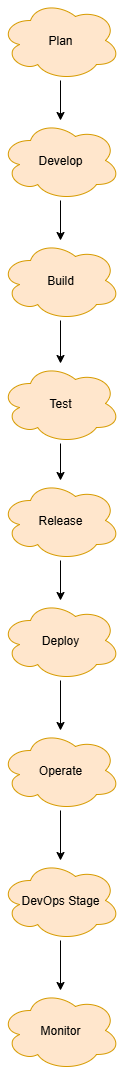

The diagram above was exported from draw.io. Its source (the exported page's mxGraphModel, read from the mxfile embedded in the PNG):
<mxGraphModel dx="1723" dy="2050" grid="1" gridSize="10" guides="1" tooltips="1" connect="1" arrows="1" fold="1" page="1" pageScale="1" pageWidth="850" pageHeight="1100" math="0" shadow="0">
  <root>
    <mxCell id="0" />
    <mxCell id="1" parent="0" />
    <mxCell id="Ke1DSVEvHxF86rFfA1AR-44" style="edgeStyle=none;curved=1;rounded=0;orthogonalLoop=1;jettySize=auto;html=1;fontSize=12;startSize=8;endSize=8;" parent="1" edge="1">
      <mxGeometry relative="1" as="geometry">
        <mxPoint x="435" y="-540" as="targetPoint" />
        <mxPoint x="435" y="-540" as="sourcePoint" />
      </mxGeometry>
    </mxCell>
    <mxCell id="3uAIQBAT_CDBvFe_FNYC-5" value="" style="edgeStyle=orthogonalEdgeStyle;rounded=0;orthogonalLoop=1;jettySize=auto;html=1;" edge="1" parent="1" source="3uAIQBAT_CDBvFe_FNYC-3" target="3uAIQBAT_CDBvFe_FNYC-4">
      <mxGeometry relative="1" as="geometry" />
    </mxCell>
    <mxCell id="3uAIQBAT_CDBvFe_FNYC-3" value="Plan" style="ellipse;shape=cloud;whiteSpace=wrap;html=1;fillColor=#ffe6cc;strokeColor=#d79b00;" vertex="1" parent="1">
      <mxGeometry x="360" y="-1010" width="120" height="80" as="geometry" />
    </mxCell>
    <mxCell id="3uAIQBAT_CDBvFe_FNYC-7" value="" style="edgeStyle=orthogonalEdgeStyle;rounded=0;orthogonalLoop=1;jettySize=auto;html=1;" edge="1" parent="1" source="3uAIQBAT_CDBvFe_FNYC-4" target="3uAIQBAT_CDBvFe_FNYC-6">
      <mxGeometry relative="1" as="geometry" />
    </mxCell>
    <mxCell id="3uAIQBAT_CDBvFe_FNYC-4" value="Develop" style="ellipse;shape=cloud;whiteSpace=wrap;html=1;fillColor=#ffe6cc;strokeColor=#d79b00;" vertex="1" parent="1">
      <mxGeometry x="360" y="-890" width="120" height="80" as="geometry" />
    </mxCell>
    <mxCell id="3uAIQBAT_CDBvFe_FNYC-9" value="" style="edgeStyle=orthogonalEdgeStyle;rounded=0;orthogonalLoop=1;jettySize=auto;html=1;" edge="1" parent="1" source="3uAIQBAT_CDBvFe_FNYC-6" target="3uAIQBAT_CDBvFe_FNYC-8">
      <mxGeometry relative="1" as="geometry" />
    </mxCell>
    <mxCell id="3uAIQBAT_CDBvFe_FNYC-6" value="Build" style="ellipse;shape=cloud;whiteSpace=wrap;html=1;fillColor=#ffe6cc;strokeColor=#d79b00;" vertex="1" parent="1">
      <mxGeometry x="360" y="-770" width="120" height="80" as="geometry" />
    </mxCell>
    <mxCell id="3uAIQBAT_CDBvFe_FNYC-11" value="" style="edgeStyle=orthogonalEdgeStyle;rounded=0;orthogonalLoop=1;jettySize=auto;html=1;" edge="1" parent="1" source="3uAIQBAT_CDBvFe_FNYC-8" target="3uAIQBAT_CDBvFe_FNYC-10">
      <mxGeometry relative="1" as="geometry" />
    </mxCell>
    <mxCell id="3uAIQBAT_CDBvFe_FNYC-8" value="Test" style="ellipse;shape=cloud;whiteSpace=wrap;html=1;fillColor=#ffe6cc;strokeColor=#d79b00;" vertex="1" parent="1">
      <mxGeometry x="360" y="-647" width="120" height="80" as="geometry" />
    </mxCell>
    <mxCell id="3uAIQBAT_CDBvFe_FNYC-13" value="" style="edgeStyle=orthogonalEdgeStyle;rounded=0;orthogonalLoop=1;jettySize=auto;html=1;" edge="1" parent="1" source="3uAIQBAT_CDBvFe_FNYC-10" target="3uAIQBAT_CDBvFe_FNYC-12">
      <mxGeometry relative="1" as="geometry" />
    </mxCell>
    <mxCell id="3uAIQBAT_CDBvFe_FNYC-10" value="Release" style="ellipse;shape=cloud;whiteSpace=wrap;html=1;fillColor=#ffe6cc;strokeColor=#d79b00;" vertex="1" parent="1">
      <mxGeometry x="360" y="-530" width="120" height="80" as="geometry" />
    </mxCell>
    <mxCell id="3uAIQBAT_CDBvFe_FNYC-15" value="" style="edgeStyle=orthogonalEdgeStyle;rounded=0;orthogonalLoop=1;jettySize=auto;html=1;" edge="1" parent="1" source="3uAIQBAT_CDBvFe_FNYC-12" target="3uAIQBAT_CDBvFe_FNYC-14">
      <mxGeometry relative="1" as="geometry" />
    </mxCell>
    <mxCell id="3uAIQBAT_CDBvFe_FNYC-12" value="Deploy" style="ellipse;shape=cloud;whiteSpace=wrap;html=1;fillColor=#ffe6cc;strokeColor=#d79b00;" vertex="1" parent="1">
      <mxGeometry x="360" y="-410" width="120" height="80" as="geometry" />
    </mxCell>
    <mxCell id="3uAIQBAT_CDBvFe_FNYC-17" value="" style="edgeStyle=orthogonalEdgeStyle;rounded=0;orthogonalLoop=1;jettySize=auto;html=1;" edge="1" parent="1" source="3uAIQBAT_CDBvFe_FNYC-14" target="3uAIQBAT_CDBvFe_FNYC-16">
      <mxGeometry relative="1" as="geometry" />
    </mxCell>
    <mxCell id="3uAIQBAT_CDBvFe_FNYC-14" value="Operate" style="ellipse;shape=cloud;whiteSpace=wrap;html=1;fillColor=#ffe6cc;strokeColor=#d79b00;" vertex="1" parent="1">
      <mxGeometry x="360" y="-280" width="120" height="80" as="geometry" />
    </mxCell>
    <mxCell id="3uAIQBAT_CDBvFe_FNYC-22" value="" style="edgeStyle=orthogonalEdgeStyle;rounded=0;orthogonalLoop=1;jettySize=auto;html=1;" edge="1" parent="1" source="3uAIQBAT_CDBvFe_FNYC-16" target="3uAIQBAT_CDBvFe_FNYC-21">
      <mxGeometry relative="1" as="geometry" />
    </mxCell>
    <mxCell id="3uAIQBAT_CDBvFe_FNYC-16" value="DevOps Stage" style="ellipse;shape=cloud;whiteSpace=wrap;html=1;fillColor=#ffe6cc;strokeColor=#d79b00;" vertex="1" parent="1">
      <mxGeometry x="360" y="-150" width="120" height="80" as="geometry" />
    </mxCell>
    <mxCell id="3uAIQBAT_CDBvFe_FNYC-21" value="Monitor" style="ellipse;shape=cloud;whiteSpace=wrap;html=1;fillColor=#ffe6cc;strokeColor=#d79b00;" vertex="1" parent="1">
      <mxGeometry x="360" y="-20" width="120" height="80" as="geometry" />
    </mxCell>
  </root>
</mxGraphModel>